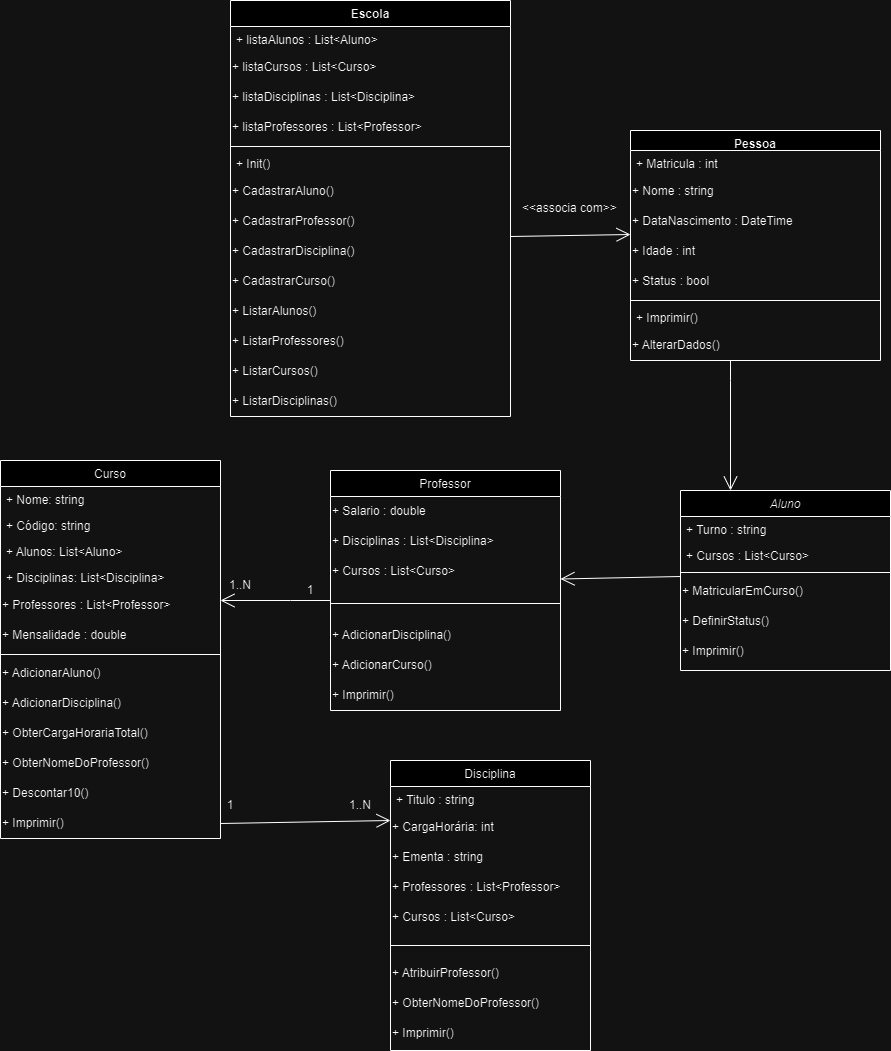

The diagram above was exported from draw.io. Its source (the exported page's mxGraphModel, read from the mxfile embedded in the PNG):
<mxGraphModel dx="753" dy="432" grid="1" gridSize="10" guides="1" tooltips="1" connect="1" arrows="1" fold="1" page="1" pageScale="1" pageWidth="827" pageHeight="1169" math="0" shadow="0">
  <root>
    <mxCell id="WIyWlLk6GJQsqaUBKTNV-0" />
    <mxCell id="WIyWlLk6GJQsqaUBKTNV-1" parent="WIyWlLk6GJQsqaUBKTNV-0" />
    <mxCell id="zkfFHV4jXpPFQw0GAbJ--0" value="Aluno" style="swimlane;fontStyle=2;align=center;verticalAlign=top;childLayout=stackLayout;horizontal=1;startSize=26;horizontalStack=0;resizeParent=1;resizeLast=0;collapsible=1;marginBottom=0;rounded=0;shadow=0;strokeWidth=1;" parent="WIyWlLk6GJQsqaUBKTNV-1" vertex="1">
      <mxGeometry x="680" y="490" width="210" height="180" as="geometry">
        <mxRectangle x="230" y="140" width="160" height="26" as="alternateBounds" />
      </mxGeometry>
    </mxCell>
    <mxCell id="zkfFHV4jXpPFQw0GAbJ--1" value="+ Turno : string " style="text;align=left;verticalAlign=top;spacingLeft=4;spacingRight=4;overflow=hidden;rotatable=0;points=[[0,0.5],[1,0.5]];portConstraint=eastwest;" parent="zkfFHV4jXpPFQw0GAbJ--0" vertex="1">
      <mxGeometry y="26" width="210" height="26" as="geometry" />
    </mxCell>
    <mxCell id="zkfFHV4jXpPFQw0GAbJ--2" value="+ Cursos : List&lt;Curso&gt;" style="text;align=left;verticalAlign=top;spacingLeft=4;spacingRight=4;overflow=hidden;rotatable=0;points=[[0,0.5],[1,0.5]];portConstraint=eastwest;rounded=0;shadow=0;html=0;" parent="zkfFHV4jXpPFQw0GAbJ--0" vertex="1">
      <mxGeometry y="52" width="210" height="26" as="geometry" />
    </mxCell>
    <mxCell id="zkfFHV4jXpPFQw0GAbJ--4" value="" style="line;html=1;strokeWidth=1;align=left;verticalAlign=middle;spacingTop=-1;spacingLeft=3;spacingRight=3;rotatable=0;labelPosition=right;points=[];portConstraint=eastwest;" parent="zkfFHV4jXpPFQw0GAbJ--0" vertex="1">
      <mxGeometry y="78" width="210" height="8" as="geometry" />
    </mxCell>
    <mxCell id="nfuyMFjko9Jixa499MJD-6" value="+ MatricularEmCurso()" style="text;strokeColor=none;align=left;fillColor=none;html=1;verticalAlign=middle;whiteSpace=wrap;rounded=0;" parent="zkfFHV4jXpPFQw0GAbJ--0" vertex="1">
      <mxGeometry y="86" width="210" height="30" as="geometry" />
    </mxCell>
    <mxCell id="nfuyMFjko9Jixa499MJD-7" value="+ DefinirStatus() " style="text;strokeColor=none;align=left;fillColor=none;html=1;verticalAlign=middle;whiteSpace=wrap;rounded=0;" parent="zkfFHV4jXpPFQw0GAbJ--0" vertex="1">
      <mxGeometry y="116" width="210" height="30" as="geometry" />
    </mxCell>
    <mxCell id="nfuyMFjko9Jixa499MJD-18" value="+ Imprimir()" style="text;strokeColor=none;align=left;fillColor=none;html=1;verticalAlign=middle;whiteSpace=wrap;rounded=0;" parent="zkfFHV4jXpPFQw0GAbJ--0" vertex="1">
      <mxGeometry y="146" width="210" height="30" as="geometry" />
    </mxCell>
    <mxCell id="zkfFHV4jXpPFQw0GAbJ--6" value="Disciplina" style="swimlane;fontStyle=0;align=center;verticalAlign=top;childLayout=stackLayout;horizontal=1;startSize=26;horizontalStack=0;resizeParent=1;resizeLast=0;collapsible=1;marginBottom=0;rounded=0;shadow=0;strokeWidth=1;" parent="WIyWlLk6GJQsqaUBKTNV-1" vertex="1">
      <mxGeometry x="390" y="760" width="200" height="290" as="geometry">
        <mxRectangle x="130" y="380" width="160" height="26" as="alternateBounds" />
      </mxGeometry>
    </mxCell>
    <mxCell id="zkfFHV4jXpPFQw0GAbJ--7" value="+ Titulo : string" style="text;align=left;verticalAlign=top;spacingLeft=4;spacingRight=4;overflow=hidden;rotatable=0;points=[[0,0.5],[1,0.5]];portConstraint=eastwest;" parent="zkfFHV4jXpPFQw0GAbJ--6" vertex="1">
      <mxGeometry y="26" width="200" height="26" as="geometry" />
    </mxCell>
    <mxCell id="nfuyMFjko9Jixa499MJD-2" value="+ CargaHorária: int" style="text;strokeColor=none;align=left;fillColor=none;html=1;verticalAlign=middle;whiteSpace=wrap;rounded=0;" parent="zkfFHV4jXpPFQw0GAbJ--6" vertex="1">
      <mxGeometry y="52" width="200" height="30" as="geometry" />
    </mxCell>
    <mxCell id="P3_4apKHZOgPrj98z8p4-43" value="+ Ementa : string" style="text;strokeColor=none;align=left;fillColor=none;html=1;verticalAlign=middle;whiteSpace=wrap;rounded=0;" vertex="1" parent="zkfFHV4jXpPFQw0GAbJ--6">
      <mxGeometry y="82" width="200" height="30" as="geometry" />
    </mxCell>
    <mxCell id="nfuyMFjko9Jixa499MJD-13" value="+ Professores : List&amp;lt;Professor&amp;gt;" style="text;strokeColor=none;align=left;fillColor=none;html=1;verticalAlign=middle;whiteSpace=wrap;rounded=0;" parent="zkfFHV4jXpPFQw0GAbJ--6" vertex="1">
      <mxGeometry y="112" width="200" height="30" as="geometry" />
    </mxCell>
    <mxCell id="nfuyMFjko9Jixa499MJD-12" value="+ Cursos : List&amp;lt;Curso&amp;gt;" style="text;strokeColor=none;align=left;fillColor=none;html=1;verticalAlign=middle;whiteSpace=wrap;rounded=0;" parent="zkfFHV4jXpPFQw0GAbJ--6" vertex="1">
      <mxGeometry y="142" width="200" height="30" as="geometry" />
    </mxCell>
    <mxCell id="zkfFHV4jXpPFQw0GAbJ--9" value="" style="line;html=1;strokeWidth=1;align=left;verticalAlign=middle;spacingTop=-1;spacingLeft=3;spacingRight=3;rotatable=0;labelPosition=right;points=[];portConstraint=eastwest;" parent="zkfFHV4jXpPFQw0GAbJ--6" vertex="1">
      <mxGeometry y="172" width="200" height="26" as="geometry" />
    </mxCell>
    <mxCell id="nfuyMFjko9Jixa499MJD-14" value="+ AtribuirProfessor()" style="text;strokeColor=none;align=left;fillColor=none;html=1;verticalAlign=middle;whiteSpace=wrap;rounded=0;" parent="zkfFHV4jXpPFQw0GAbJ--6" vertex="1">
      <mxGeometry y="198" width="200" height="30" as="geometry" />
    </mxCell>
    <mxCell id="P3_4apKHZOgPrj98z8p4-44" value="+ ObterNomeDoProfessor()" style="text;strokeColor=none;align=left;fillColor=none;html=1;verticalAlign=middle;whiteSpace=wrap;rounded=0;" vertex="1" parent="zkfFHV4jXpPFQw0GAbJ--6">
      <mxGeometry y="228" width="200" height="30" as="geometry" />
    </mxCell>
    <mxCell id="P3_4apKHZOgPrj98z8p4-45" value="+ Imprimir()" style="text;strokeColor=none;align=left;fillColor=none;html=1;verticalAlign=middle;whiteSpace=wrap;rounded=0;" vertex="1" parent="zkfFHV4jXpPFQw0GAbJ--6">
      <mxGeometry y="258" width="200" height="30" as="geometry" />
    </mxCell>
    <mxCell id="zkfFHV4jXpPFQw0GAbJ--13" value="Professor" style="swimlane;fontStyle=0;align=center;verticalAlign=top;childLayout=stackLayout;horizontal=1;startSize=26;horizontalStack=0;resizeParent=1;resizeLast=0;collapsible=1;marginBottom=0;rounded=0;shadow=0;strokeWidth=1;" parent="WIyWlLk6GJQsqaUBKTNV-1" vertex="1">
      <mxGeometry x="330" y="470" width="230" height="240" as="geometry">
        <mxRectangle x="340" y="380" width="170" height="26" as="alternateBounds" />
      </mxGeometry>
    </mxCell>
    <mxCell id="nfuyMFjko9Jixa499MJD-3" value="+ Salario : double" style="text;strokeColor=none;align=left;fillColor=none;html=1;verticalAlign=middle;whiteSpace=wrap;rounded=0;" parent="zkfFHV4jXpPFQw0GAbJ--13" vertex="1">
      <mxGeometry y="26" width="230" height="30" as="geometry" />
    </mxCell>
    <mxCell id="nfuyMFjko9Jixa499MJD-4" value=" + Disciplinas : List&amp;lt;Disciplina&amp;gt;" style="text;strokeColor=none;align=left;fillColor=none;html=1;verticalAlign=middle;whiteSpace=wrap;rounded=0;" parent="zkfFHV4jXpPFQw0GAbJ--13" vertex="1">
      <mxGeometry y="56" width="230" height="30" as="geometry" />
    </mxCell>
    <mxCell id="nfuyMFjko9Jixa499MJD-5" value=" + Cursos : List&amp;lt;Curso&amp;gt;" style="text;strokeColor=none;align=left;fillColor=none;html=1;verticalAlign=middle;whiteSpace=wrap;rounded=0;" parent="zkfFHV4jXpPFQw0GAbJ--13" vertex="1">
      <mxGeometry y="86" width="230" height="30" as="geometry" />
    </mxCell>
    <mxCell id="zkfFHV4jXpPFQw0GAbJ--15" value="" style="line;html=1;strokeWidth=1;align=left;verticalAlign=middle;spacingTop=-1;spacingLeft=3;spacingRight=3;rotatable=0;labelPosition=right;points=[];portConstraint=eastwest;" parent="zkfFHV4jXpPFQw0GAbJ--13" vertex="1">
      <mxGeometry y="116" width="230" height="34" as="geometry" />
    </mxCell>
    <mxCell id="nfuyMFjko9Jixa499MJD-16" value="+ AdicionarDisciplina()" style="text;strokeColor=none;align=left;fillColor=none;html=1;verticalAlign=middle;whiteSpace=wrap;rounded=0;" parent="zkfFHV4jXpPFQw0GAbJ--13" vertex="1">
      <mxGeometry y="150" width="230" height="30" as="geometry" />
    </mxCell>
    <mxCell id="P3_4apKHZOgPrj98z8p4-33" value="+ AdicionarCurso()" style="text;strokeColor=none;align=left;fillColor=none;html=1;verticalAlign=middle;whiteSpace=wrap;rounded=0;" vertex="1" parent="zkfFHV4jXpPFQw0GAbJ--13">
      <mxGeometry y="180" width="230" height="30" as="geometry" />
    </mxCell>
    <mxCell id="P3_4apKHZOgPrj98z8p4-34" value="+ Imprimir()" style="text;strokeColor=none;align=left;fillColor=none;html=1;verticalAlign=middle;whiteSpace=wrap;rounded=0;" vertex="1" parent="zkfFHV4jXpPFQw0GAbJ--13">
      <mxGeometry y="210" width="230" height="30" as="geometry" />
    </mxCell>
    <mxCell id="zkfFHV4jXpPFQw0GAbJ--17" value="Curso" style="swimlane;fontStyle=0;align=center;verticalAlign=top;childLayout=stackLayout;horizontal=1;startSize=26;horizontalStack=0;resizeParent=1;resizeLast=0;collapsible=1;marginBottom=0;rounded=0;shadow=0;strokeWidth=1;" parent="WIyWlLk6GJQsqaUBKTNV-1" vertex="1">
      <mxGeometry y="460" width="220" height="378" as="geometry">
        <mxRectangle x="550" y="140" width="160" height="26" as="alternateBounds" />
      </mxGeometry>
    </mxCell>
    <mxCell id="zkfFHV4jXpPFQw0GAbJ--18" value="+ Nome: string" style="text;align=left;verticalAlign=top;spacingLeft=4;spacingRight=4;overflow=hidden;rotatable=0;points=[[0,0.5],[1,0.5]];portConstraint=eastwest;" parent="zkfFHV4jXpPFQw0GAbJ--17" vertex="1">
      <mxGeometry y="26" width="220" height="26" as="geometry" />
    </mxCell>
    <mxCell id="zkfFHV4jXpPFQw0GAbJ--19" value="+ Código: string" style="text;align=left;verticalAlign=top;spacingLeft=4;spacingRight=4;overflow=hidden;rotatable=0;points=[[0,0.5],[1,0.5]];portConstraint=eastwest;rounded=0;shadow=0;html=0;" parent="zkfFHV4jXpPFQw0GAbJ--17" vertex="1">
      <mxGeometry y="52" width="220" height="26" as="geometry" />
    </mxCell>
    <mxCell id="zkfFHV4jXpPFQw0GAbJ--20" value="+ Alunos: List&lt;Aluno&gt;" style="text;align=left;verticalAlign=top;spacingLeft=4;spacingRight=4;overflow=hidden;rotatable=0;points=[[0,0.5],[1,0.5]];portConstraint=eastwest;rounded=0;shadow=0;html=0;" parent="zkfFHV4jXpPFQw0GAbJ--17" vertex="1">
      <mxGeometry y="78" width="220" height="26" as="geometry" />
    </mxCell>
    <mxCell id="zkfFHV4jXpPFQw0GAbJ--21" value="+ Disciplinas: List&lt;Disciplina&gt;" style="text;align=left;verticalAlign=top;spacingLeft=4;spacingRight=4;overflow=hidden;rotatable=0;points=[[0,0.5],[1,0.5]];portConstraint=eastwest;rounded=0;shadow=0;html=0;" parent="zkfFHV4jXpPFQw0GAbJ--17" vertex="1">
      <mxGeometry y="104" width="220" height="26" as="geometry" />
    </mxCell>
    <mxCell id="P3_4apKHZOgPrj98z8p4-37" value="+ Professores : List&amp;lt;Professor&amp;gt;" style="text;strokeColor=none;align=left;fillColor=none;html=1;verticalAlign=middle;whiteSpace=wrap;rounded=0;" vertex="1" parent="zkfFHV4jXpPFQw0GAbJ--17">
      <mxGeometry y="130" width="220" height="30" as="geometry" />
    </mxCell>
    <mxCell id="P3_4apKHZOgPrj98z8p4-38" value="+ Mensalidade : double" style="text;strokeColor=none;align=left;fillColor=none;html=1;verticalAlign=middle;whiteSpace=wrap;rounded=0;" vertex="1" parent="zkfFHV4jXpPFQw0GAbJ--17">
      <mxGeometry y="160" width="220" height="30" as="geometry" />
    </mxCell>
    <mxCell id="zkfFHV4jXpPFQw0GAbJ--23" value="" style="line;html=1;strokeWidth=1;align=left;verticalAlign=middle;spacingTop=-1;spacingLeft=3;spacingRight=3;rotatable=0;labelPosition=right;points=[];portConstraint=eastwest;" parent="zkfFHV4jXpPFQw0GAbJ--17" vertex="1">
      <mxGeometry y="190" width="220" height="8" as="geometry" />
    </mxCell>
    <mxCell id="nfuyMFjko9Jixa499MJD-8" value="+ AdicionarAluno()" style="text;strokeColor=none;align=left;fillColor=none;html=1;verticalAlign=middle;whiteSpace=wrap;rounded=0;" parent="zkfFHV4jXpPFQw0GAbJ--17" vertex="1">
      <mxGeometry y="198" width="220" height="30" as="geometry" />
    </mxCell>
    <mxCell id="nfuyMFjko9Jixa499MJD-9" value="+ AdicionarDisciplina()" style="text;strokeColor=none;align=left;fillColor=none;html=1;verticalAlign=middle;whiteSpace=wrap;rounded=0;" parent="zkfFHV4jXpPFQw0GAbJ--17" vertex="1">
      <mxGeometry y="228" width="220" height="30" as="geometry" />
    </mxCell>
    <mxCell id="nfuyMFjko9Jixa499MJD-11" value="+ ObterCargaHorariaTotal()" style="text;strokeColor=none;align=left;fillColor=none;html=1;verticalAlign=middle;whiteSpace=wrap;rounded=0;" parent="zkfFHV4jXpPFQw0GAbJ--17" vertex="1">
      <mxGeometry y="258" width="220" height="30" as="geometry" />
    </mxCell>
    <mxCell id="nfuyMFjko9Jixa499MJD-10" value="+ ObterNomeDoProfessor()" style="text;strokeColor=none;align=left;fillColor=none;html=1;verticalAlign=middle;whiteSpace=wrap;rounded=0;" parent="zkfFHV4jXpPFQw0GAbJ--17" vertex="1">
      <mxGeometry y="288" width="220" height="30" as="geometry" />
    </mxCell>
    <mxCell id="P3_4apKHZOgPrj98z8p4-39" value="+ Descontar10()" style="text;strokeColor=none;align=left;fillColor=none;html=1;verticalAlign=middle;whiteSpace=wrap;rounded=0;" vertex="1" parent="zkfFHV4jXpPFQw0GAbJ--17">
      <mxGeometry y="318" width="220" height="30" as="geometry" />
    </mxCell>
    <mxCell id="P3_4apKHZOgPrj98z8p4-40" value="+ Imprimir()" style="text;strokeColor=none;align=left;fillColor=none;html=1;verticalAlign=middle;whiteSpace=wrap;rounded=0;" vertex="1" parent="zkfFHV4jXpPFQw0GAbJ--17">
      <mxGeometry y="348" width="220" height="30" as="geometry" />
    </mxCell>
    <mxCell id="P3_4apKHZOgPrj98z8p4-0" value="Escola" style="swimlane;fontStyle=1;align=center;verticalAlign=top;childLayout=stackLayout;horizontal=1;startSize=26;horizontalStack=0;resizeParent=1;resizeParentMax=0;resizeLast=0;collapsible=1;marginBottom=0;whiteSpace=wrap;html=1;" vertex="1" parent="WIyWlLk6GJQsqaUBKTNV-1">
      <mxGeometry x="230" width="280" height="416" as="geometry" />
    </mxCell>
    <mxCell id="P3_4apKHZOgPrj98z8p4-1" value=" + listaAlunos : List&amp;lt;Aluno&amp;gt; " style="text;strokeColor=none;fillColor=none;align=left;verticalAlign=top;spacingLeft=4;spacingRight=4;overflow=hidden;rotatable=0;points=[[0,0.5],[1,0.5]];portConstraint=eastwest;whiteSpace=wrap;html=1;" vertex="1" parent="P3_4apKHZOgPrj98z8p4-0">
      <mxGeometry y="26" width="280" height="26" as="geometry" />
    </mxCell>
    <mxCell id="P3_4apKHZOgPrj98z8p4-4" value="+ listaCursos : List&amp;lt;Curso&amp;gt;  " style="text;strokeColor=none;align=left;fillColor=none;html=1;verticalAlign=middle;whiteSpace=wrap;rounded=0;" vertex="1" parent="P3_4apKHZOgPrj98z8p4-0">
      <mxGeometry y="52" width="280" height="30" as="geometry" />
    </mxCell>
    <mxCell id="P3_4apKHZOgPrj98z8p4-5" value="+ listaDisciplinas : List&amp;lt;Disciplina&amp;gt;" style="text;strokeColor=none;align=left;fillColor=none;html=1;verticalAlign=middle;whiteSpace=wrap;rounded=0;" vertex="1" parent="P3_4apKHZOgPrj98z8p4-0">
      <mxGeometry y="82" width="280" height="30" as="geometry" />
    </mxCell>
    <mxCell id="P3_4apKHZOgPrj98z8p4-6" value="+ listaProfessores : List&amp;lt;Professor&amp;gt;" style="text;strokeColor=none;align=left;fillColor=none;html=1;verticalAlign=middle;whiteSpace=wrap;rounded=0;" vertex="1" parent="P3_4apKHZOgPrj98z8p4-0">
      <mxGeometry y="112" width="280" height="30" as="geometry" />
    </mxCell>
    <mxCell id="P3_4apKHZOgPrj98z8p4-2" value="" style="line;strokeWidth=1;fillColor=none;align=left;verticalAlign=middle;spacingTop=-1;spacingLeft=3;spacingRight=3;rotatable=0;labelPosition=right;points=[];portConstraint=eastwest;strokeColor=inherit;" vertex="1" parent="P3_4apKHZOgPrj98z8p4-0">
      <mxGeometry y="142" width="280" height="8" as="geometry" />
    </mxCell>
    <mxCell id="P3_4apKHZOgPrj98z8p4-3" value="+ Init()  " style="text;strokeColor=none;fillColor=none;align=left;verticalAlign=top;spacingLeft=4;spacingRight=4;overflow=hidden;rotatable=0;points=[[0,0.5],[1,0.5]];portConstraint=eastwest;whiteSpace=wrap;html=1;" vertex="1" parent="P3_4apKHZOgPrj98z8p4-0">
      <mxGeometry y="150" width="280" height="26" as="geometry" />
    </mxCell>
    <mxCell id="P3_4apKHZOgPrj98z8p4-15" value="+ CadastrarAluno()" style="text;strokeColor=none;align=left;fillColor=none;html=1;verticalAlign=middle;whiteSpace=wrap;rounded=0;" vertex="1" parent="P3_4apKHZOgPrj98z8p4-0">
      <mxGeometry y="176" width="280" height="30" as="geometry" />
    </mxCell>
    <mxCell id="P3_4apKHZOgPrj98z8p4-16" value="+ CadastrarProfessor()" style="text;strokeColor=none;align=left;fillColor=none;html=1;verticalAlign=middle;whiteSpace=wrap;rounded=0;" vertex="1" parent="P3_4apKHZOgPrj98z8p4-0">
      <mxGeometry y="206" width="280" height="30" as="geometry" />
    </mxCell>
    <mxCell id="P3_4apKHZOgPrj98z8p4-10" value="+ CadastrarDisciplina()" style="text;strokeColor=none;align=left;fillColor=none;html=1;verticalAlign=middle;whiteSpace=wrap;rounded=0;" vertex="1" parent="P3_4apKHZOgPrj98z8p4-0">
      <mxGeometry y="236" width="280" height="30" as="geometry" />
    </mxCell>
    <mxCell id="P3_4apKHZOgPrj98z8p4-9" value="+ CadastrarCurso() " style="text;strokeColor=none;align=left;fillColor=none;html=1;verticalAlign=middle;whiteSpace=wrap;rounded=0;" vertex="1" parent="P3_4apKHZOgPrj98z8p4-0">
      <mxGeometry y="266" width="280" height="30" as="geometry" />
    </mxCell>
    <mxCell id="P3_4apKHZOgPrj98z8p4-11" value=" + ListarAlunos() " style="text;strokeColor=none;align=left;fillColor=none;html=1;verticalAlign=middle;whiteSpace=wrap;rounded=0;" vertex="1" parent="P3_4apKHZOgPrj98z8p4-0">
      <mxGeometry y="296" width="280" height="30" as="geometry" />
    </mxCell>
    <mxCell id="P3_4apKHZOgPrj98z8p4-12" value="+ ListarProfessores()" style="text;strokeColor=none;align=left;fillColor=none;html=1;verticalAlign=middle;whiteSpace=wrap;rounded=0;" vertex="1" parent="P3_4apKHZOgPrj98z8p4-0">
      <mxGeometry y="326" width="280" height="30" as="geometry" />
    </mxCell>
    <mxCell id="P3_4apKHZOgPrj98z8p4-13" value="+ ListarCursos()" style="text;strokeColor=none;align=left;fillColor=none;html=1;verticalAlign=middle;whiteSpace=wrap;rounded=0;" vertex="1" parent="P3_4apKHZOgPrj98z8p4-0">
      <mxGeometry y="356" width="280" height="30" as="geometry" />
    </mxCell>
    <mxCell id="P3_4apKHZOgPrj98z8p4-14" value=" + ListarDisciplinas()" style="text;strokeColor=none;align=left;fillColor=none;html=1;verticalAlign=middle;whiteSpace=wrap;rounded=0;" vertex="1" parent="P3_4apKHZOgPrj98z8p4-0">
      <mxGeometry y="386" width="280" height="30" as="geometry" />
    </mxCell>
    <mxCell id="P3_4apKHZOgPrj98z8p4-18" value="&amp;lt;&amp;lt;associa com&amp;gt;&amp;gt;" style="text;strokeColor=none;align=left;fillColor=none;html=1;verticalAlign=middle;whiteSpace=wrap;rounded=0;" vertex="1" parent="WIyWlLk6GJQsqaUBKTNV-1">
      <mxGeometry x="520" y="198" width="100" height="20" as="geometry" />
    </mxCell>
    <mxCell id="P3_4apKHZOgPrj98z8p4-19" value="Pessoa  " style="swimlane;fontStyle=1;align=center;verticalAlign=top;childLayout=stackLayout;horizontal=1;startSize=20;horizontalStack=0;resizeParent=1;resizeParentMax=0;resizeLast=0;collapsible=1;marginBottom=0;whiteSpace=wrap;html=1;" vertex="1" parent="WIyWlLk6GJQsqaUBKTNV-1">
      <mxGeometry x="630" y="130" width="250" height="230" as="geometry" />
    </mxCell>
    <mxCell id="P3_4apKHZOgPrj98z8p4-20" value="+ Matricula : int" style="text;strokeColor=none;fillColor=none;align=left;verticalAlign=top;spacingLeft=4;spacingRight=4;overflow=hidden;rotatable=0;points=[[0,0.5],[1,0.5]];portConstraint=eastwest;whiteSpace=wrap;html=1;" vertex="1" parent="P3_4apKHZOgPrj98z8p4-19">
      <mxGeometry y="20" width="250" height="26" as="geometry" />
    </mxCell>
    <mxCell id="P3_4apKHZOgPrj98z8p4-23" value="+ Nome : string" style="text;strokeColor=none;align=left;fillColor=none;html=1;verticalAlign=middle;whiteSpace=wrap;rounded=0;" vertex="1" parent="P3_4apKHZOgPrj98z8p4-19">
      <mxGeometry y="46" width="250" height="30" as="geometry" />
    </mxCell>
    <mxCell id="P3_4apKHZOgPrj98z8p4-24" value="+ DataNascimento : DateTime" style="text;strokeColor=none;align=left;fillColor=none;html=1;verticalAlign=middle;whiteSpace=wrap;rounded=0;" vertex="1" parent="P3_4apKHZOgPrj98z8p4-19">
      <mxGeometry y="76" width="250" height="30" as="geometry" />
    </mxCell>
    <mxCell id="P3_4apKHZOgPrj98z8p4-25" value="+ Idade : int" style="text;strokeColor=none;align=left;fillColor=none;html=1;verticalAlign=middle;whiteSpace=wrap;rounded=0;" vertex="1" parent="P3_4apKHZOgPrj98z8p4-19">
      <mxGeometry y="106" width="250" height="30" as="geometry" />
    </mxCell>
    <mxCell id="P3_4apKHZOgPrj98z8p4-26" value="+ Status : bool" style="text;strokeColor=none;align=left;fillColor=none;html=1;verticalAlign=middle;whiteSpace=wrap;rounded=0;" vertex="1" parent="P3_4apKHZOgPrj98z8p4-19">
      <mxGeometry y="136" width="250" height="30" as="geometry" />
    </mxCell>
    <mxCell id="P3_4apKHZOgPrj98z8p4-21" value="" style="line;strokeWidth=1;fillColor=none;align=left;verticalAlign=middle;spacingTop=-1;spacingLeft=3;spacingRight=3;rotatable=0;labelPosition=right;points=[];portConstraint=eastwest;strokeColor=inherit;" vertex="1" parent="P3_4apKHZOgPrj98z8p4-19">
      <mxGeometry y="166" width="250" height="8" as="geometry" />
    </mxCell>
    <mxCell id="P3_4apKHZOgPrj98z8p4-22" value="+ Imprimir()" style="text;strokeColor=none;fillColor=none;align=left;verticalAlign=top;spacingLeft=4;spacingRight=4;overflow=hidden;rotatable=0;points=[[0,0.5],[1,0.5]];portConstraint=eastwest;whiteSpace=wrap;html=1;" vertex="1" parent="P3_4apKHZOgPrj98z8p4-19">
      <mxGeometry y="174" width="250" height="26" as="geometry" />
    </mxCell>
    <mxCell id="P3_4apKHZOgPrj98z8p4-27" value="+ AlterarDados()" style="text;strokeColor=none;align=left;fillColor=none;html=1;verticalAlign=middle;whiteSpace=wrap;rounded=0;" vertex="1" parent="P3_4apKHZOgPrj98z8p4-19">
      <mxGeometry y="200" width="250" height="30" as="geometry" />
    </mxCell>
    <mxCell id="P3_4apKHZOgPrj98z8p4-28" value="" style="endArrow=open;endFill=1;endSize=12;html=1;rounded=0;" edge="1" parent="WIyWlLk6GJQsqaUBKTNV-1">
      <mxGeometry width="160" relative="1" as="geometry">
        <mxPoint x="730" y="360" as="sourcePoint" />
        <mxPoint x="730" y="490" as="targetPoint" />
        <Array as="points">
          <mxPoint x="730" y="380" />
        </Array>
      </mxGeometry>
    </mxCell>
    <mxCell id="P3_4apKHZOgPrj98z8p4-31" value="" style="endArrow=open;endFill=1;endSize=12;html=1;rounded=0;exitX=0;exitY=0;exitDx=0;exitDy=0;entryX=1;entryY=0.75;entryDx=0;entryDy=0;" edge="1" parent="WIyWlLk6GJQsqaUBKTNV-1" source="nfuyMFjko9Jixa499MJD-6" target="nfuyMFjko9Jixa499MJD-5">
      <mxGeometry width="160" relative="1" as="geometry">
        <mxPoint x="650" y="579.5" as="sourcePoint" />
        <mxPoint x="560" y="579.5" as="targetPoint" />
        <Array as="points" />
      </mxGeometry>
    </mxCell>
    <mxCell id="P3_4apKHZOgPrj98z8p4-42" value="" style="endArrow=open;endFill=1;endSize=12;html=1;rounded=0;exitX=1;exitY=0.5;exitDx=0;exitDy=0;" edge="1" parent="WIyWlLk6GJQsqaUBKTNV-1" source="P3_4apKHZOgPrj98z8p4-40">
      <mxGeometry width="160" relative="1" as="geometry">
        <mxPoint x="230" y="820" as="sourcePoint" />
        <mxPoint x="390" y="820" as="targetPoint" />
      </mxGeometry>
    </mxCell>
    <mxCell id="P3_4apKHZOgPrj98z8p4-49" value="" style="endArrow=open;endFill=1;endSize=12;html=1;rounded=0;exitX=1;exitY=0;exitDx=0;exitDy=0;" edge="1" parent="WIyWlLk6GJQsqaUBKTNV-1" source="P3_4apKHZOgPrj98z8p4-10">
      <mxGeometry width="160" relative="1" as="geometry">
        <mxPoint x="520" y="234" as="sourcePoint" />
        <mxPoint x="630" y="234" as="targetPoint" />
      </mxGeometry>
    </mxCell>
    <mxCell id="P3_4apKHZOgPrj98z8p4-51" value="" style="endArrow=open;endFill=1;endSize=12;html=1;rounded=0;" edge="1" parent="WIyWlLk6GJQsqaUBKTNV-1">
      <mxGeometry width="160" relative="1" as="geometry">
        <mxPoint x="330" y="600" as="sourcePoint" />
        <mxPoint x="220" y="600" as="targetPoint" />
        <Array as="points">
          <mxPoint x="290" y="600" />
        </Array>
      </mxGeometry>
    </mxCell>
    <mxCell id="P3_4apKHZOgPrj98z8p4-50" value="1" style="text;strokeColor=none;align=center;fillColor=none;html=1;verticalAlign=middle;whiteSpace=wrap;rounded=0;" vertex="1" parent="WIyWlLk6GJQsqaUBKTNV-1">
      <mxGeometry x="280" y="575" width="60" height="30" as="geometry" />
    </mxCell>
    <mxCell id="P3_4apKHZOgPrj98z8p4-53" value="1" style="text;strokeColor=none;align=center;fillColor=none;html=1;verticalAlign=middle;whiteSpace=wrap;rounded=0;" vertex="1" parent="WIyWlLk6GJQsqaUBKTNV-1">
      <mxGeometry x="200" y="790" width="60" height="30" as="geometry" />
    </mxCell>
    <mxCell id="P3_4apKHZOgPrj98z8p4-54" value="1..N" style="text;strokeColor=none;align=center;fillColor=none;html=1;verticalAlign=middle;whiteSpace=wrap;rounded=0;" vertex="1" parent="WIyWlLk6GJQsqaUBKTNV-1">
      <mxGeometry x="330" y="790" width="60" height="30" as="geometry" />
    </mxCell>
    <mxCell id="P3_4apKHZOgPrj98z8p4-57" value="1..N" style="text;strokeColor=none;align=center;fillColor=none;html=1;verticalAlign=middle;whiteSpace=wrap;rounded=0;" vertex="1" parent="WIyWlLk6GJQsqaUBKTNV-1">
      <mxGeometry x="210" y="570" width="60" height="30" as="geometry" />
    </mxCell>
  </root>
</mxGraphModel>